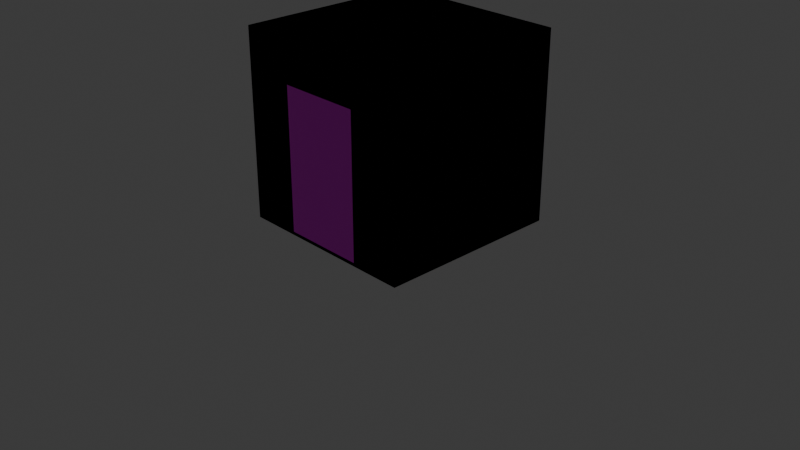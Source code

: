 # Source: ModularTowers.blend  (saved by Blender 4.0.36; exported with 4.5.12 LTS)
import bpy
from mathutils import Matrix  # noqa: F401  (used for matrix-valued properties, if any)

bpy.ops.wm.read_factory_settings(use_empty=True)
scene = bpy.context.scene
scene.name = 'Scene'

# ---- collections
col_collection = bpy.data.collections.new('Collection'); scene.collection.children.link(col_collection)

# ---- images (referenced by path relative to the original .blend; pixels are not part of the script)
import os
ASSET_DIR = os.environ.get("B2B_ASSET_DIR", "")  # directory of the original .blend (textures are referenced by path, not embedded)
HERE = os.path.dirname(os.path.abspath(__file__))  # packed textures are extracted next to this script under _unpacked/

def load_image(name, relpath, width, height, colorspace="sRGB"):
    """Load a texture the original file referenced (path relative to the .blend, or extracted next to this script)."""
    p = next((c for c in (os.path.join(HERE, relpath), os.path.join(ASSET_DIR, relpath)) if relpath and os.path.exists(c)), "")
    if p:
        img = bpy.data.images.load(p, check_existing=True)
        img.name = name
    else:  # same state as the original file: an image datablock whose file is absent (Cycles renders it pink)
        img = bpy.data.images.new(name, width, height)
        img.source = "FILE"
        img.filepath = "//" + (relpath or name)
    img.colorspace_settings.name = colorspace
    return img
img_imphenziapalette01_256_gradientx4_png = load_image('ImphenziaPalette01-256-GradientX4.png', 'ImphenziaPalette01-256-GradientX4.png', 1024, 1024, 'sRGB')

# ---- materials (node trees are filled in below, after node groups)
mat_env = bpy.data.materials.new('Env')
mat_env.alpha_threshold = 0.0
mat_env.use_transparent_shadow = False
mat_env.roughness = 0.5
mat_env.line_color = (0.0, 0.0, 0.0, 1.0)

# ---- material node trees
mat_env.use_nodes = True; mat_env.node_tree.nodes.clear()
_N = mat_env.node_tree.nodes; _L = mat_env.node_tree.links
n0 = _N.new('ShaderNodeOutputMaterial'); n0.name = 'Material Output'; n0.location = (300, 300)
n1 = _N.new('ShaderNodeBsdfPrincipled'); n1.name = 'Principled BSDF'; n1.location = (10, 300)
n1.inputs[3].default_value = 1.45
n2 = _N.new('ShaderNodeTexImage'); n2.name = 'Image Texture'; n2.location = (-280, 271)
n2.image = img_imphenziapalette01_256_gradientx4_png
_L.new(n1.outputs[0], n0.inputs[0])
_L.new(n2.outputs[0], n1.inputs[0])
n0.is_active_output = True

# ---- world
world_world = bpy.data.worlds.new('World'); scene.world = world_world
world_world.use_nodes = True; world_world.node_tree.nodes.clear()
_N = world_world.node_tree.nodes; _L = world_world.node_tree.links
n0 = _N.new('ShaderNodeOutputWorld'); n0.name = 'World Output'; n0.location = (300, 300)
n1 = _N.new('ShaderNodeBackground'); n1.name = 'Background'; n1.location = (10, 300)
n1.inputs[0].default_value = (0.05088, 0.05088, 0.05088, 1.0)
_L.new(n1.outputs[0], n0.inputs[0])
n0.is_active_output = True
world_world.color = (0.05088, 0.05088, 0.05088)
world_world.use_sun_shadow = False
world_world.sun_shadow_jitter_overblur = 0.0

# ---- cameras
cam_camera = bpy.data.cameras.new('Camera')
cam_camera.clip_end = 100.0
cam_camera.ortho_scale = 7.314

# ---- lights
light_light = bpy.data.lights.new('Light', 'POINT')
light_light.transmission_factor = 0.0
light_light.use_soft_falloff = False
light_light.energy = 1000.0
light_light.shadow_soft_size = 0.1
light_light.shadow_maximum_resolution = 0.006
light_light.use_absolute_resolution = True

# ---- meshes
me_cube = bpy.data.meshes.new('Cube')
me_cube.from_pydata([(0.5, 0.5, 0.0), (0.5, 0.5, -0.05733), (0.5, -0.5, 0.0), (0.5, -0.5, -0.05733), (-0.5, 0.5, 0.0), (-0.5, 0.5, -0.05733), (-0.5, -0.5, 0.0), (-0.5, -0.5, -0.05733)], [], [(0, 4, 6, 2), (3, 2, 6, 7), (7, 6, 4, 5), (5, 1, 3, 7), (1, 0, 2, 3), (5, 4, 0, 1)])
_uv = me_cube.uv_layers.new(name='UVMap')
_uv.uv.foreach_set('vector', [0.1909, 0.4629, 0.1909, 0.4629, 0.1909, 0.4629, 0.1909, 0.4629, 0.1909, 0.4629, 0.1909, 0.4629, 0.1909, 0.4629, 0.1909, 0.4629, 0.1909, 0.4629, 0.1909, 0.4629, 0.1909, 0.4629, 0.1909, 0.4629, 0.1909, 0.4629, 0.1909, 0.4629, 0.1909, 0.4629, 0.1909, 0.4629, 0.1909, 0.4629, 0.1909, 0.4629, 0.1909, 0.4629, 0.1909, 0.4629, 0.1909, 0.4629, 0.1909, 0.4629, 0.1909, 0.4629, 0.1909, 0.4629])
me_cube.materials.append(mat_env)
me_cube.use_mirror_vertex_groups = False
me_cube.update()
me_cube_001 = bpy.data.meshes.new('Cube.001')
me_cube_001.from_pydata([(-1.0, -1.0, 0.0), (-1.0, -1.0, 2.0), (-1.0, 1.0, 0.0), (-1.0, 1.0, 2.0), (1.0, -1.0, 0.0), (1.0, -1.0, 2.0), (1.0, 1.0, 0.0), (1.0, 1.0, 2.0)], [], [(0, 1, 3, 2), (2, 3, 7, 6), (6, 7, 5, 4), (4, 5, 1, 0), (2, 6, 4, 0), (7, 3, 1, 5)])
_uv = me_cube_001.uv_layers.new(name='UVMap')
_uv.uv.foreach_set('vector', [0.1909, 0.4629, 0.1909, 0.4629, 0.1909, 0.4629, 0.1909, 0.4629, 0.1909, 0.4629, 0.1909, 0.4629, 0.1909, 0.4629, 0.1909, 0.4629, 0.1909, 0.4629, 0.1909, 0.4629, 0.1909, 0.4629, 0.1909, 0.4629, 0.1909, 0.4629, 0.1909, 0.4629, 0.1909, 0.4629, 0.1909, 0.4629, 0.1909, 0.4629, 0.1909, 0.4629, 0.1909, 0.4629, 0.1909, 0.4629, 0.1909, 0.4629, 0.1909, 0.4629, 0.1909, 0.4629, 0.1909, 0.4629])
me_cube_001.materials.append(mat_env)
me_cube_001.update()
me_cube_002 = bpy.data.meshes.new('Cube.002')
me_cube_002.from_pydata([(1.0, 1.0, 0.0), (1.0, 1.0, 2.0), (1.0, -1.0, 0.0), (1.0, -1.0, 2.0), (-1.0, 1.0, 0.0), (-1.0, 1.0, 2.0), (-1.0, -1.0, 0.0), (-1.0, -1.0, 2.0), (-1.0, -1.0, 2.0), (-1.0, -1.0, 0.03257), (1.0, -1.0, 2.0), (1.0, -1.0, 0.03257), (0.4465, -1.0, 2.0), (-0.4465, -1.0, 2.0), (-0.4465, -1.0, 0.03257), (0.4465, -1.0, 0.03257), (-1.0, -1.0, 1.553), (1.0, -1.0, 1.553), (0.4465, -1.0, 1.553), (-0.4465, -1.0, 1.553)], [], [(0, 1, 3, 2), (17, 10, 12, 18), (6, 7, 5, 4), (4, 5, 1, 0), (2, 6, 4, 0), (7, 3, 1, 5), (19, 13, 8, 16), (18, 12, 13, 19), (14, 19, 16, 9), (11, 17, 18, 15)])
_uv = me_cube_002.uv_layers.new(name='UVMap')
_uv.uv.foreach_set('vector', [0.1909, 0.4629, 0.1909, 0.4629, 0.1909, 0.4629, 0.1909, 0.4629, 0.1909, 0.4629, 0.1909, 0.4629, 0.1909, 0.4629, 0.1909, 0.4629, 0.1909, 0.4629, 0.1909, 0.4629, 0.1909, 0.4629, 0.1909, 0.4629, 0.1909, 0.4629, 0.1909, 0.4629, 0.1909, 0.4629, 0.1909, 0.4629, 0.1909, 0.4629, 0.1909, 0.4629, 0.1909, 0.4629, 0.1909, 0.4629, 0.1909, 0.4629, 0.1909, 0.4629, 0.1909, 0.4629, 0.1909, 0.4629, 0.1909, 0.4629, 0.1909, 0.4629, 0.1909, 0.4629, 0.1909, 0.4629, 0.1909, 0.4629, 0.1909, 0.4629, 0.1909, 0.4629, 0.1909, 0.4629, 0.1909, 0.4629, 0.1909, 0.4629, 0.1909, 0.4629, 0.1909, 0.4629, 0.1909, 0.4629, 0.1909, 0.4629, 0.1909, 0.4629, 0.1909, 0.4629])
me_cube_002.materials.append(mat_env)
me_cube_002.update()

# ---- objects
ob_path_brick = bpy.data.objects.new('Path_Brick', me_cube)
ob_light = bpy.data.objects.new('Light', light_light)
ob_camera = bpy.data.objects.new('Camera', cam_camera)
ob_tower_brick = bpy.data.objects.new('Tower_Brick', me_cube_001)
ob_tower_door_1_brick = bpy.data.objects.new('Tower_Door_1_Brick', me_cube_002)

# ---- transforms, parenting, visibility, modifiers, constraints
ob_path_brick.location = (0.0, 0.0, 0.0)
ob_path_brick.lock_rotations_4d = False
ob_path_brick.empty_display_type = 'ARROWS'
ob_path_brick.lineart.crease_threshold = 0.0
ob_light.location = (4.076, 1.005, 5.904)
ob_light.rotation_euler = (0.6503, 0.05522, 1.866)
ob_light.lock_rotations_4d = False
ob_light.empty_display_type = 'ARROWS'
ob_light.color = (0.0, 0.0, 0.0, 0.0)
ob_light.lineart.crease_threshold = 0.0
ob_camera.location = (7.359, -6.926, 4.958)
ob_camera.rotation_euler = (1.109, 0.0, 0.8149)
ob_camera.lock_rotations_4d = False
ob_camera.empty_display_type = 'ARROWS'
ob_camera.color = (0.0, 0.0, 0.0, 0.0)
ob_camera.display_type = 'WIRE'
ob_camera.lineart.crease_threshold = 0.0
ob_tower_brick.location = (0.0, 0.0, 0.0)
ob_tower_door_1_brick.location = (0.0, 0.0, 0.0)
_m = ob_tower_door_1_brick.modifiers.new('Solidify', 'SOLIDIFY')
_m.thickness = 0.05

# ---- collection membership
col_collection.objects.link(ob_path_brick)
col_collection.objects.link(ob_light)
col_collection.objects.link(ob_camera)
col_collection.objects.link(ob_tower_brick)
col_collection.objects.link(ob_tower_door_1_brick)

# ---- scene / render settings (as saved in the file)
scene.camera = ob_camera
scene.frame_start = 1; scene.frame_end = 250; scene.frame_set(1)
scene.render.engine = 'BLENDER_EEVEE_NEXT'
scene.cycles.sampling_pattern = 'TABULATED_SOBOL'
bpy.context.view_layer.update()
